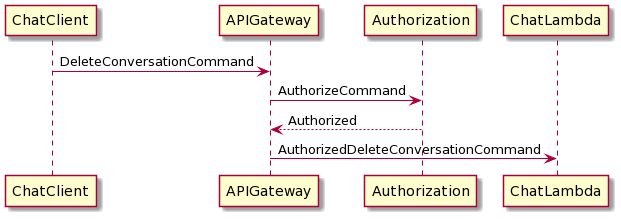

The diagram above was rendered by PlantUML. Its source (embedded in the PNG):
@startuml
ChatClient -> APIGateway : DeleteConversationCommand
APIGateway -> Authorization : AuthorizeCommand
Authorization --> APIGateway : Authorized
APIGateway -> ChatLambda : AuthorizedDeleteConversationCommand
@enduml